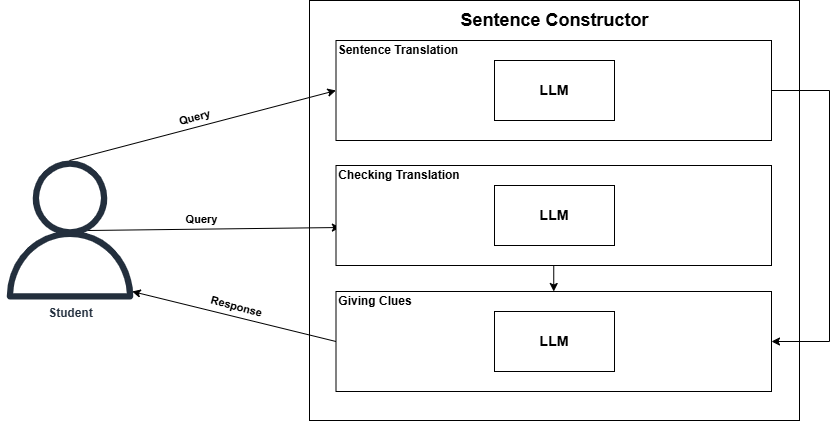

The diagram above was exported from draw.io. Its source (the exported page's mxGraphModel, read from the mxfile embedded in the PNG):
<mxGraphModel dx="2181" dy="566" grid="1" gridSize="10" guides="1" tooltips="1" connect="1" arrows="1" fold="1" page="1" pageScale="1" pageWidth="827" pageHeight="1169" math="0" shadow="0">
  <root>
    <mxCell id="0" />
    <mxCell id="1" parent="0" />
    <mxCell id="EzMBxNvJ0meRE8aTeEJA-1" value="" style="rounded=0;whiteSpace=wrap;html=1;" vertex="1" parent="1">
      <mxGeometry x="170" y="60" width="490" height="420" as="geometry" />
    </mxCell>
    <mxCell id="EzMBxNvJ0meRE8aTeEJA-2" value="&lt;font style=&quot;font-size: 18px;&quot;&gt;&lt;b&gt;Sentence Constructor&lt;/b&gt;&lt;/font&gt;" style="text;html=1;align=center;verticalAlign=middle;whiteSpace=wrap;rounded=0;" vertex="1" parent="1">
      <mxGeometry x="314.5" y="65" width="201" height="30" as="geometry" />
    </mxCell>
    <mxCell id="EzMBxNvJ0meRE8aTeEJA-14" style="rounded=0;orthogonalLoop=1;jettySize=auto;html=1;entryX=0.01;entryY=0.62;entryDx=0;entryDy=0;entryPerimeter=0;" edge="1" parent="1" target="EzMBxNvJ0meRE8aTeEJA-7">
      <mxGeometry relative="1" as="geometry">
        <mxPoint x="-52" y="290" as="sourcePoint" />
        <mxPoint x="157.98399999999992" y="289" as="targetPoint" />
      </mxGeometry>
    </mxCell>
    <mxCell id="EzMBxNvJ0meRE8aTeEJA-17" value="&lt;b&gt;Query&lt;/b&gt;" style="edgeLabel;html=1;align=center;verticalAlign=middle;resizable=0;points=[];" vertex="1" connectable="0" parent="EzMBxNvJ0meRE8aTeEJA-14">
      <mxGeometry x="-0.0983" relative="1" as="geometry">
        <mxPoint y="-10" as="offset" />
      </mxGeometry>
    </mxCell>
    <mxCell id="EzMBxNvJ0meRE8aTeEJA-3" value="&lt;b&gt;Student&lt;/b&gt;" style="sketch=0;outlineConnect=0;fontColor=#232F3E;gradientColor=none;fillColor=#232F3D;strokeColor=none;dashed=0;verticalLabelPosition=bottom;verticalAlign=top;align=center;html=1;fontSize=12;fontStyle=0;aspect=fixed;pointerEvents=1;shape=mxgraph.aws4.user;" vertex="1" parent="1">
      <mxGeometry x="-139" y="220" width="139" height="139" as="geometry" />
    </mxCell>
    <mxCell id="EzMBxNvJ0meRE8aTeEJA-12" style="edgeStyle=orthogonalEdgeStyle;rounded=0;orthogonalLoop=1;jettySize=auto;html=1;exitX=1;exitY=0.5;exitDx=0;exitDy=0;entryX=1;entryY=0.5;entryDx=0;entryDy=0;" edge="1" parent="1" source="EzMBxNvJ0meRE8aTeEJA-5" target="EzMBxNvJ0meRE8aTeEJA-9">
      <mxGeometry relative="1" as="geometry">
        <Array as="points">
          <mxPoint x="690" y="150" />
          <mxPoint x="690" y="401" />
        </Array>
      </mxGeometry>
    </mxCell>
    <mxCell id="EzMBxNvJ0meRE8aTeEJA-5" value="" style="rounded=0;whiteSpace=wrap;html=1;" vertex="1" parent="1">
      <mxGeometry x="196.5" y="100" width="435.5" height="100" as="geometry" />
    </mxCell>
    <mxCell id="EzMBxNvJ0meRE8aTeEJA-6" value="&lt;b&gt;Sentence Translation&lt;/b&gt;" style="text;html=1;align=center;verticalAlign=middle;whiteSpace=wrap;rounded=0;" vertex="1" parent="1">
      <mxGeometry x="189" y="95" width="140" height="30" as="geometry" />
    </mxCell>
    <mxCell id="EzMBxNvJ0meRE8aTeEJA-13" style="edgeStyle=orthogonalEdgeStyle;rounded=0;orthogonalLoop=1;jettySize=auto;html=1;exitX=0.5;exitY=1;exitDx=0;exitDy=0;entryX=0.5;entryY=0;entryDx=0;entryDy=0;" edge="1" parent="1" source="EzMBxNvJ0meRE8aTeEJA-7" target="EzMBxNvJ0meRE8aTeEJA-9">
      <mxGeometry relative="1" as="geometry" />
    </mxCell>
    <mxCell id="EzMBxNvJ0meRE8aTeEJA-7" value="" style="rounded=0;whiteSpace=wrap;html=1;" vertex="1" parent="1">
      <mxGeometry x="196.5" y="225" width="435.5" height="100" as="geometry" />
    </mxCell>
    <mxCell id="EzMBxNvJ0meRE8aTeEJA-8" value="&lt;b&gt;Checking Translation&lt;/b&gt;" style="text;html=1;align=center;verticalAlign=middle;whiteSpace=wrap;rounded=0;" vertex="1" parent="1">
      <mxGeometry x="190" y="220" width="140" height="30" as="geometry" />
    </mxCell>
    <mxCell id="EzMBxNvJ0meRE8aTeEJA-24" style="rounded=0;orthogonalLoop=1;jettySize=auto;html=1;exitX=0;exitY=0.5;exitDx=0;exitDy=0;" edge="1" parent="1" source="EzMBxNvJ0meRE8aTeEJA-9">
      <mxGeometry relative="1" as="geometry">
        <mxPoint x="195.5" y="436.02" as="sourcePoint" />
        <mxPoint x="-7.318181818181529" y="351.0041079972659" as="targetPoint" />
      </mxGeometry>
    </mxCell>
    <mxCell id="EzMBxNvJ0meRE8aTeEJA-25" value="&lt;b&gt;Response&lt;/b&gt;" style="edgeLabel;html=1;align=center;verticalAlign=middle;resizable=0;points=[];rotation=15;" vertex="1" connectable="0" parent="EzMBxNvJ0meRE8aTeEJA-24">
      <mxGeometry x="-0.0223" y="-1" relative="1" as="geometry">
        <mxPoint y="-10" as="offset" />
      </mxGeometry>
    </mxCell>
    <mxCell id="EzMBxNvJ0meRE8aTeEJA-9" value="" style="rounded=0;whiteSpace=wrap;html=1;" vertex="1" parent="1">
      <mxGeometry x="196.5" y="351" width="435.5" height="100" as="geometry" />
    </mxCell>
    <mxCell id="EzMBxNvJ0meRE8aTeEJA-10" value="&lt;b&gt;Giving Clues&lt;/b&gt;" style="text;html=1;align=center;verticalAlign=middle;whiteSpace=wrap;rounded=0;" vertex="1" parent="1">
      <mxGeometry x="166" y="346" width="140" height="30" as="geometry" />
    </mxCell>
    <mxCell id="EzMBxNvJ0meRE8aTeEJA-11" style="rounded=0;orthogonalLoop=1;jettySize=auto;html=1;entryX=0;entryY=0.5;entryDx=0;entryDy=0;" edge="1" parent="1" target="EzMBxNvJ0meRE8aTeEJA-5">
      <mxGeometry relative="1" as="geometry">
        <mxPoint x="-70" y="220" as="sourcePoint" />
        <mxPoint x="209.98399999999992" y="152" as="targetPoint" />
      </mxGeometry>
    </mxCell>
    <mxCell id="EzMBxNvJ0meRE8aTeEJA-16" value="&lt;b&gt;Query&lt;/b&gt;" style="edgeLabel;html=1;align=center;verticalAlign=middle;resizable=0;points=[];rotation=-15;" vertex="1" connectable="0" parent="EzMBxNvJ0meRE8aTeEJA-11">
      <mxGeometry x="-0.0616" relative="1" as="geometry">
        <mxPoint y="-11" as="offset" />
      </mxGeometry>
    </mxCell>
    <mxCell id="EzMBxNvJ0meRE8aTeEJA-19" value="&lt;b&gt;&lt;font style=&quot;font-size: 14px;&quot;&gt;LLM&lt;/font&gt;&lt;/b&gt;" style="rounded=0;whiteSpace=wrap;html=1;" vertex="1" parent="1">
      <mxGeometry x="355" y="120" width="120" height="60" as="geometry" />
    </mxCell>
    <mxCell id="EzMBxNvJ0meRE8aTeEJA-20" value="&lt;b&gt;&lt;font style=&quot;font-size: 14px;&quot;&gt;LLM&lt;/font&gt;&lt;/b&gt;" style="rounded=0;whiteSpace=wrap;html=1;" vertex="1" parent="1">
      <mxGeometry x="355" y="245" width="120" height="60" as="geometry" />
    </mxCell>
    <mxCell id="EzMBxNvJ0meRE8aTeEJA-21" value="&lt;b&gt;&lt;font style=&quot;font-size: 14px;&quot;&gt;LLM&lt;/font&gt;&lt;/b&gt;" style="rounded=0;whiteSpace=wrap;html=1;" vertex="1" parent="1">
      <mxGeometry x="355" y="371" width="120" height="60" as="geometry" />
    </mxCell>
  </root>
</mxGraphModel>